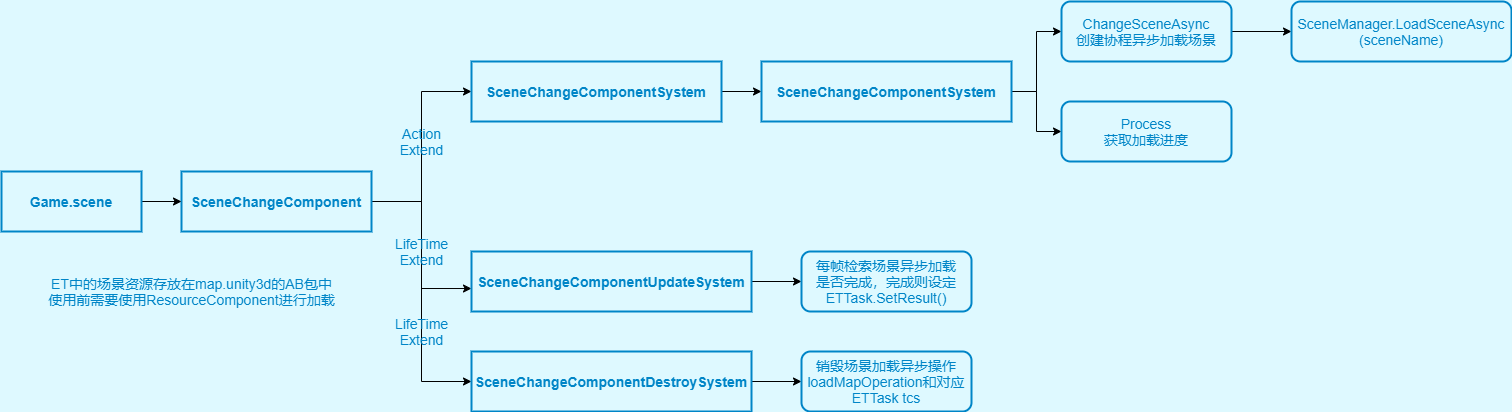

The diagram above was exported from draw.io. Its source (the exported page's mxGraphModel, read from the mxfile embedded in the PNG):
<mxGraphModel dx="2249" dy="794" grid="1" gridSize="10" guides="1" tooltips="1" connect="1" arrows="1" fold="1" page="1" pageScale="1" pageWidth="827" pageHeight="1169" background="#DEF9FF" math="0" shadow="0">
  <root>
    <mxCell id="WIyWlLk6GJQsqaUBKTNV-0" />
    <mxCell id="WIyWlLk6GJQsqaUBKTNV-1" parent="WIyWlLk6GJQsqaUBKTNV-0" />
    <mxCell id="DXRg3aPjPpdYW2KgFA7b-22" value="" style="edgeStyle=orthogonalEdgeStyle;rounded=0;orthogonalLoop=1;jettySize=auto;html=1;entryX=0;entryY=0.5;entryDx=0;entryDy=0;fontFamily=Comic Sans MS;fontSize=14;fontColor=#0085C7;" edge="1" parent="WIyWlLk6GJQsqaUBKTNV-1" source="DXRg3aPjPpdYW2KgFA7b-0" target="DXRg3aPjPpdYW2KgFA7b-1">
      <mxGeometry relative="1" as="geometry" />
    </mxCell>
    <mxCell id="DXRg3aPjPpdYW2KgFA7b-24" style="edgeStyle=orthogonalEdgeStyle;rounded=0;orthogonalLoop=1;jettySize=auto;html=1;entryX=0;entryY=0.617;entryDx=0;entryDy=0;entryPerimeter=0;fontFamily=Comic Sans MS;fontSize=14;fontColor=#0085C7;" edge="1" parent="WIyWlLk6GJQsqaUBKTNV-1" source="DXRg3aPjPpdYW2KgFA7b-0" target="DXRg3aPjPpdYW2KgFA7b-6">
      <mxGeometry relative="1" as="geometry" />
    </mxCell>
    <mxCell id="DXRg3aPjPpdYW2KgFA7b-25" style="edgeStyle=orthogonalEdgeStyle;rounded=0;orthogonalLoop=1;jettySize=auto;html=1;entryX=0;entryY=0.5;entryDx=0;entryDy=0;fontFamily=Comic Sans MS;fontSize=14;fontColor=#0085C7;" edge="1" parent="WIyWlLk6GJQsqaUBKTNV-1" source="DXRg3aPjPpdYW2KgFA7b-0" target="DXRg3aPjPpdYW2KgFA7b-9">
      <mxGeometry relative="1" as="geometry" />
    </mxCell>
    <mxCell id="DXRg3aPjPpdYW2KgFA7b-0" value="&lt;h2&gt;&lt;font color=&quot;#0085c7&quot; style=&quot;font-size: 14px&quot;&gt;SceneChangeComponent&lt;/font&gt;&lt;/h2&gt;" style="rounded=0;whiteSpace=wrap;html=1;fillColor=none;strokeWidth=2;fontColor=#000000;strokeColor=#0085C7;" vertex="1" parent="WIyWlLk6GJQsqaUBKTNV-1">
      <mxGeometry x="100" y="290" width="190" height="60" as="geometry" />
    </mxCell>
    <mxCell id="DXRg3aPjPpdYW2KgFA7b-5" style="edgeStyle=orthogonalEdgeStyle;rounded=0;orthogonalLoop=1;jettySize=auto;html=1;entryX=0;entryY=0.5;entryDx=0;entryDy=0;fontFamily=Comic Sans MS;fontSize=14;fontColor=#0085C7;" edge="1" parent="WIyWlLk6GJQsqaUBKTNV-1" source="DXRg3aPjPpdYW2KgFA7b-1" target="DXRg3aPjPpdYW2KgFA7b-4">
      <mxGeometry relative="1" as="geometry" />
    </mxCell>
    <mxCell id="DXRg3aPjPpdYW2KgFA7b-1" value="&lt;h2&gt;&lt;font color=&quot;#0085c7&quot; style=&quot;font-size: 14px&quot;&gt;SceneChangeComponentSystem&lt;/font&gt;&lt;/h2&gt;" style="rounded=0;whiteSpace=wrap;html=1;fillColor=none;strokeWidth=2;fontColor=#000000;strokeColor=#0085C7;" vertex="1" parent="WIyWlLk6GJQsqaUBKTNV-1">
      <mxGeometry x="390" y="180" width="250" height="60" as="geometry" />
    </mxCell>
    <mxCell id="DXRg3aPjPpdYW2KgFA7b-15" style="edgeStyle=orthogonalEdgeStyle;rounded=0;orthogonalLoop=1;jettySize=auto;html=1;fontFamily=Comic Sans MS;fontSize=14;fontColor=#0085C7;" edge="1" parent="WIyWlLk6GJQsqaUBKTNV-1" source="DXRg3aPjPpdYW2KgFA7b-4" target="DXRg3aPjPpdYW2KgFA7b-14">
      <mxGeometry relative="1" as="geometry" />
    </mxCell>
    <mxCell id="DXRg3aPjPpdYW2KgFA7b-17" style="edgeStyle=orthogonalEdgeStyle;rounded=0;orthogonalLoop=1;jettySize=auto;html=1;entryX=0;entryY=0.5;entryDx=0;entryDy=0;fontFamily=Comic Sans MS;fontSize=14;fontColor=#0085C7;" edge="1" parent="WIyWlLk6GJQsqaUBKTNV-1" source="DXRg3aPjPpdYW2KgFA7b-4" target="DXRg3aPjPpdYW2KgFA7b-16">
      <mxGeometry relative="1" as="geometry" />
    </mxCell>
    <mxCell id="DXRg3aPjPpdYW2KgFA7b-4" value="&lt;h2&gt;&lt;font color=&quot;#0085c7&quot; style=&quot;font-size: 14px&quot;&gt;SceneChangeComponentSystem&lt;/font&gt;&lt;/h2&gt;" style="rounded=0;whiteSpace=wrap;html=1;fillColor=none;strokeWidth=2;fontColor=#000000;strokeColor=#0085C7;" vertex="1" parent="WIyWlLk6GJQsqaUBKTNV-1">
      <mxGeometry x="680" y="180" width="250" height="60" as="geometry" />
    </mxCell>
    <mxCell id="DXRg3aPjPpdYW2KgFA7b-13" style="edgeStyle=orthogonalEdgeStyle;rounded=0;orthogonalLoop=1;jettySize=auto;html=1;fontFamily=Comic Sans MS;fontSize=14;fontColor=#0085C7;" edge="1" parent="WIyWlLk6GJQsqaUBKTNV-1" source="DXRg3aPjPpdYW2KgFA7b-6" target="DXRg3aPjPpdYW2KgFA7b-12">
      <mxGeometry relative="1" as="geometry" />
    </mxCell>
    <mxCell id="DXRg3aPjPpdYW2KgFA7b-6" value="&lt;h2&gt;&lt;font color=&quot;#0085c7&quot; style=&quot;font-size: 14px&quot;&gt;SceneChangeComponentUpdateSystem&lt;/font&gt;&lt;/h2&gt;" style="rounded=0;whiteSpace=wrap;html=1;fillColor=none;strokeWidth=2;fontColor=#000000;strokeColor=#0085C7;" vertex="1" parent="WIyWlLk6GJQsqaUBKTNV-1">
      <mxGeometry x="390" y="370" width="280" height="60" as="geometry" />
    </mxCell>
    <mxCell id="DXRg3aPjPpdYW2KgFA7b-19" style="edgeStyle=orthogonalEdgeStyle;rounded=0;orthogonalLoop=1;jettySize=auto;html=1;fontFamily=Comic Sans MS;fontSize=14;fontColor=#0085C7;" edge="1" parent="WIyWlLk6GJQsqaUBKTNV-1" source="DXRg3aPjPpdYW2KgFA7b-9" target="DXRg3aPjPpdYW2KgFA7b-18">
      <mxGeometry relative="1" as="geometry" />
    </mxCell>
    <mxCell id="DXRg3aPjPpdYW2KgFA7b-9" value="&lt;h2&gt;&lt;font color=&quot;#0085c7&quot; style=&quot;font-size: 14px&quot;&gt;SceneChangeComponentDestroySystem&lt;/font&gt;&lt;/h2&gt;" style="rounded=0;whiteSpace=wrap;html=1;fillColor=none;strokeWidth=2;fontColor=#000000;strokeColor=#0085C7;" vertex="1" parent="WIyWlLk6GJQsqaUBKTNV-1">
      <mxGeometry x="390" y="470" width="280" height="60" as="geometry" />
    </mxCell>
    <mxCell id="DXRg3aPjPpdYW2KgFA7b-12" value="每帧检索场景异步加载&lt;br&gt;是否完成，完成则设定ETTask.SetResult()" style="rounded=1;whiteSpace=wrap;html=1;labelBackgroundColor=none;fontSize=14;fontColor=#0085C7;strokeColor=#0085C7;strokeWidth=2;fillColor=none;" vertex="1" parent="WIyWlLk6GJQsqaUBKTNV-1">
      <mxGeometry x="720" y="370" width="170" height="60" as="geometry" />
    </mxCell>
    <mxCell id="DXRg3aPjPpdYW2KgFA7b-31" style="edgeStyle=orthogonalEdgeStyle;rounded=0;orthogonalLoop=1;jettySize=auto;html=1;entryX=0;entryY=0.5;entryDx=0;entryDy=0;fontFamily=Comic Sans MS;fontSize=14;fontColor=#0085C7;" edge="1" parent="WIyWlLk6GJQsqaUBKTNV-1" source="DXRg3aPjPpdYW2KgFA7b-14" target="DXRg3aPjPpdYW2KgFA7b-30">
      <mxGeometry relative="1" as="geometry" />
    </mxCell>
    <mxCell id="DXRg3aPjPpdYW2KgFA7b-14" value="ChangeSceneAsync&lt;br&gt;创建协程异步加载场景" style="rounded=1;whiteSpace=wrap;html=1;labelBackgroundColor=none;fontSize=14;fontColor=#0085C7;strokeColor=#0085C7;strokeWidth=2;fillColor=none;" vertex="1" parent="WIyWlLk6GJQsqaUBKTNV-1">
      <mxGeometry x="980" y="120" width="170" height="60" as="geometry" />
    </mxCell>
    <mxCell id="DXRg3aPjPpdYW2KgFA7b-16" value="Process&lt;br&gt;获取加载进度" style="rounded=1;whiteSpace=wrap;html=1;labelBackgroundColor=none;fontSize=14;fontColor=#0085C7;strokeColor=#0085C7;strokeWidth=2;fillColor=none;" vertex="1" parent="WIyWlLk6GJQsqaUBKTNV-1">
      <mxGeometry x="980" y="220" width="170" height="60" as="geometry" />
    </mxCell>
    <mxCell id="DXRg3aPjPpdYW2KgFA7b-18" value="销毁场景加载异步操作&lt;br&gt;loadMapOperation和对应ETTask tcs" style="rounded=1;whiteSpace=wrap;html=1;labelBackgroundColor=none;fontSize=14;fontColor=#0085C7;strokeColor=#0085C7;strokeWidth=2;fillColor=none;" vertex="1" parent="WIyWlLk6GJQsqaUBKTNV-1">
      <mxGeometry x="720" y="470" width="170" height="60" as="geometry" />
    </mxCell>
    <mxCell id="DXRg3aPjPpdYW2KgFA7b-23" value="Action&lt;br&gt;Extend" style="text;html=1;align=center;verticalAlign=middle;resizable=0;points=[];autosize=1;strokeColor=none;fillColor=none;fontSize=14;fontColor=#0085C7;" vertex="1" parent="WIyWlLk6GJQsqaUBKTNV-1">
      <mxGeometry x="310" y="240" width="60" height="40" as="geometry" />
    </mxCell>
    <mxCell id="DXRg3aPjPpdYW2KgFA7b-28" value="LifeTime&lt;br&gt;Extend" style="text;html=1;align=center;verticalAlign=middle;resizable=0;points=[];autosize=1;strokeColor=none;fillColor=none;fontSize=14;fontColor=#0085C7;" vertex="1" parent="WIyWlLk6GJQsqaUBKTNV-1">
      <mxGeometry x="305" y="350" width="70" height="40" as="geometry" />
    </mxCell>
    <mxCell id="DXRg3aPjPpdYW2KgFA7b-29" value="LifeTime&lt;br&gt;Extend" style="text;html=1;align=center;verticalAlign=middle;resizable=0;points=[];autosize=1;strokeColor=none;fillColor=none;fontSize=14;fontColor=#0085C7;" vertex="1" parent="WIyWlLk6GJQsqaUBKTNV-1">
      <mxGeometry x="305" y="430" width="70" height="40" as="geometry" />
    </mxCell>
    <mxCell id="DXRg3aPjPpdYW2KgFA7b-30" value="SceneManager.LoadSceneAsync&lt;br&gt;(sceneName)" style="rounded=1;whiteSpace=wrap;html=1;labelBackgroundColor=none;fontSize=14;fontColor=#0085C7;strokeColor=#0085C7;strokeWidth=2;fillColor=none;" vertex="1" parent="WIyWlLk6GJQsqaUBKTNV-1">
      <mxGeometry x="1210" y="120" width="220" height="60" as="geometry" />
    </mxCell>
    <mxCell id="DXRg3aPjPpdYW2KgFA7b-35" style="edgeStyle=orthogonalEdgeStyle;rounded=0;orthogonalLoop=1;jettySize=auto;html=1;entryX=0;entryY=0.5;entryDx=0;entryDy=0;fontFamily=Comic Sans MS;fontSize=14;fontColor=#0085C7;" edge="1" parent="WIyWlLk6GJQsqaUBKTNV-1" source="DXRg3aPjPpdYW2KgFA7b-34" target="DXRg3aPjPpdYW2KgFA7b-0">
      <mxGeometry relative="1" as="geometry" />
    </mxCell>
    <mxCell id="DXRg3aPjPpdYW2KgFA7b-34" value="&lt;b&gt;Game.scene&lt;/b&gt;" style="rounded=0;whiteSpace=wrap;html=1;labelBackgroundColor=none;fontSize=14;fontColor=#0085C7;strokeColor=#0085C7;strokeWidth=2;fillColor=none;" vertex="1" parent="WIyWlLk6GJQsqaUBKTNV-1">
      <mxGeometry x="-80" y="290" width="140" height="60" as="geometry" />
    </mxCell>
    <mxCell id="DXRg3aPjPpdYW2KgFA7b-36" value="ET中的场景资源存放在map.unity3d的AB包中&lt;br&gt;使用前需要使用ResourceComponent进行加载" style="text;html=1;align=center;verticalAlign=middle;resizable=0;points=[];autosize=1;strokeColor=none;fillColor=none;fontSize=14;fontColor=#0085C7;" vertex="1" parent="WIyWlLk6GJQsqaUBKTNV-1">
      <mxGeometry x="-40" y="390" width="300" height="40" as="geometry" />
    </mxCell>
  </root>
</mxGraphModel>